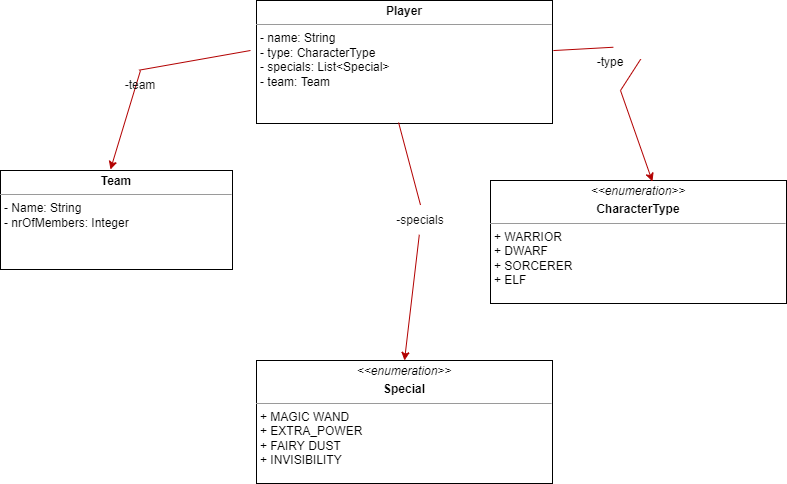

The diagram above was exported from draw.io. Its source (the exported page's mxGraphModel, read from the mxfile embedded in the PNG):
<mxGraphModel dx="943" dy="367" grid="1" gridSize="10" guides="1" tooltips="1" connect="1" arrows="1" fold="1" page="1" pageScale="1" pageWidth="827" pageHeight="1169" background="#ffffff" math="0" shadow="0">
  <root>
    <mxCell id="WIyWlLk6GJQsqaUBKTNV-0" />
    <mxCell id="WIyWlLk6GJQsqaUBKTNV-1" parent="WIyWlLk6GJQsqaUBKTNV-0" />
    <mxCell id="1" value="&lt;p style=&quot;margin: 0px ; margin-top: 4px ; text-align: center&quot;&gt;&lt;b&gt;Team&lt;/b&gt;&lt;/p&gt;&lt;hr size=&quot;1&quot;&gt;&lt;p style=&quot;margin: 0px ; margin-left: 4px&quot;&gt;&lt;/p&gt;&lt;p style=&quot;margin: 0px ; margin-left: 4px&quot;&gt;- Name: String&lt;/p&gt;&lt;p style=&quot;margin: 0px ; margin-left: 4px&quot;&gt;- nrOfMembers: Integer&lt;/p&gt;" style="verticalAlign=top;align=left;overflow=fill;fontSize=12;fontFamily=Helvetica;html=1;" parent="WIyWlLk6GJQsqaUBKTNV-1" vertex="1">
      <mxGeometry x="10" y="190" width="232" height="99" as="geometry" />
    </mxCell>
    <mxCell id="8" value="&lt;p style=&quot;margin: 0px ; margin-top: 4px ; text-align: center&quot;&gt;&lt;i&gt;&amp;lt;&amp;lt;enumeration&amp;gt;&amp;gt;&lt;/i&gt;&lt;/p&gt;&lt;p style=&quot;margin: 0px ; margin-top: 4px ; text-align: center&quot;&gt;&lt;b&gt;Special&lt;/b&gt;&lt;/p&gt;&lt;hr size=&quot;1&quot;&gt;&lt;p style=&quot;margin: 0px ; margin-left: 4px&quot;&gt;&lt;/p&gt;&lt;p style=&quot;margin: 0px ; margin-left: 4px&quot;&gt;&lt;/p&gt;&lt;p style=&quot;margin: 0px ; margin-left: 4px&quot;&gt;&lt;span&gt;+ MAGIC WAND&lt;/span&gt;&lt;br&gt;&lt;/p&gt;&lt;p style=&quot;margin: 0px ; margin-left: 4px&quot;&gt;&lt;span&gt;+ EXTRA_POWER&lt;/span&gt;&lt;/p&gt;&lt;p style=&quot;margin: 0px ; margin-left: 4px&quot;&gt;+ FAIRY DUST&lt;/p&gt;&lt;p style=&quot;margin: 0px ; margin-left: 4px&quot;&gt;+ INVISIBILITY&lt;/p&gt;&lt;p style=&quot;margin: 0px ; margin-left: 4px&quot;&gt;&lt;br&gt;&lt;/p&gt;" style="verticalAlign=top;align=left;overflow=fill;fontSize=12;fontFamily=Helvetica;html=1;" parent="WIyWlLk6GJQsqaUBKTNV-1" vertex="1">
      <mxGeometry x="266" y="380" width="296" height="123" as="geometry" />
    </mxCell>
    <mxCell id="17" value="&lt;p style=&quot;margin: 0px ; margin-top: 4px ; text-align: center&quot;&gt;&lt;b style=&quot;background-color: initial;&quot;&gt;Player&lt;/b&gt;&lt;br&gt;&lt;/p&gt;&lt;hr size=&quot;1&quot;&gt;&lt;p style=&quot;margin: 0px ; margin-left: 4px&quot;&gt;&lt;/p&gt;&lt;p style=&quot;margin: 0px ; margin-left: 4px&quot;&gt;&lt;/p&gt;&lt;p style=&quot;margin: 0px ; margin-left: 4px&quot;&gt;- name: String&lt;/p&gt;&lt;p style=&quot;margin: 0px ; margin-left: 4px&quot;&gt;- type: CharacterType&lt;/p&gt;&lt;p style=&quot;margin: 0px ; margin-left: 4px&quot;&gt;- specials: List&amp;lt;Special&amp;gt;&lt;/p&gt;&lt;p style=&quot;margin: 0px ; margin-left: 4px&quot;&gt;- team: Team&lt;/p&gt;" style="verticalAlign=top;align=left;overflow=fill;fontSize=12;fontFamily=Helvetica;html=1;" vertex="1" parent="WIyWlLk6GJQsqaUBKTNV-1">
      <mxGeometry x="266" y="20" width="296" height="123" as="geometry" />
    </mxCell>
    <mxCell id="19" value="&lt;p style=&quot;margin: 0px ; margin-top: 4px ; text-align: center&quot;&gt;&lt;i&gt;&amp;lt;&amp;lt;enumeration&amp;gt;&amp;gt;&lt;/i&gt;&lt;/p&gt;&lt;p style=&quot;margin: 0px ; margin-top: 4px ; text-align: center&quot;&gt;&lt;b&gt;CharacterType&lt;/b&gt;&lt;/p&gt;&lt;hr size=&quot;1&quot;&gt;&lt;p style=&quot;margin: 0px ; margin-left: 4px&quot;&gt;&lt;/p&gt;&lt;p style=&quot;margin: 0px ; margin-left: 4px&quot;&gt;&lt;/p&gt;&lt;p style=&quot;margin: 0px ; margin-left: 4px&quot;&gt;+ WARRIOR&lt;/p&gt;&lt;p style=&quot;margin: 0px ; margin-left: 4px&quot;&gt;+ DWARF&lt;/p&gt;&lt;p style=&quot;margin: 0px ; margin-left: 4px&quot;&gt;+ SORCERER&lt;/p&gt;&lt;p style=&quot;margin: 0px ; margin-left: 4px&quot;&gt;+ ELF&lt;/p&gt;&lt;p style=&quot;margin: 0px ; margin-left: 4px&quot;&gt;&lt;br&gt;&lt;/p&gt;" style="verticalAlign=top;align=left;overflow=fill;fontSize=12;fontFamily=Helvetica;html=1;" vertex="1" parent="WIyWlLk6GJQsqaUBKTNV-1">
      <mxGeometry x="500" y="200" width="296" height="123" as="geometry" />
    </mxCell>
    <mxCell id="23" value="" style="endArrow=classic;html=1;rounded=0;entryX=0.474;entryY=-0.01;entryDx=0;entryDy=0;entryPerimeter=0;startArrow=none;fillColor=#e51400;strokeColor=#B20000;" edge="1" parent="WIyWlLk6GJQsqaUBKTNV-1" source="24" target="1">
      <mxGeometry width="50" height="50" relative="1" as="geometry">
        <mxPoint x="260" y="70" as="sourcePoint" />
        <mxPoint x="510" y="340" as="targetPoint" />
        <Array as="points">
          <mxPoint x="150" y="90" />
        </Array>
      </mxGeometry>
    </mxCell>
    <mxCell id="25" value="" style="endArrow=classic;html=1;rounded=0;entryX=0.547;entryY=0.008;entryDx=0;entryDy=0;entryPerimeter=0;exitX=1.003;exitY=0.407;exitDx=0;exitDy=0;exitPerimeter=0;startArrow=none;fillColor=#e51400;strokeColor=#B20000;" edge="1" parent="WIyWlLk6GJQsqaUBKTNV-1" source="26" target="19">
      <mxGeometry width="50" height="50" relative="1" as="geometry">
        <mxPoint x="460" y="390" as="sourcePoint" />
        <mxPoint x="510" y="340" as="targetPoint" />
        <Array as="points">
          <mxPoint x="630" y="110" />
        </Array>
      </mxGeometry>
    </mxCell>
    <mxCell id="27" value="" style="endArrow=classic;html=1;rounded=0;exitX=0.48;exitY=0.992;exitDx=0;exitDy=0;exitPerimeter=0;entryX=0.5;entryY=0;entryDx=0;entryDy=0;startArrow=none;fillColor=#e51400;strokeColor=#B20000;" edge="1" parent="WIyWlLk6GJQsqaUBKTNV-1" source="28" target="8">
      <mxGeometry width="50" height="50" relative="1" as="geometry">
        <mxPoint x="460" y="270" as="sourcePoint" />
        <mxPoint x="510" y="220" as="targetPoint" />
      </mxGeometry>
    </mxCell>
    <mxCell id="24" value="-team" style="text;html=1;strokeColor=none;fillColor=none;align=center;verticalAlign=middle;whiteSpace=wrap;rounded=0;fontColor=#0F0F0F;" vertex="1" parent="WIyWlLk6GJQsqaUBKTNV-1">
      <mxGeometry x="120" y="90" width="60" height="30" as="geometry" />
    </mxCell>
    <mxCell id="29" value="" style="endArrow=none;html=1;rounded=0;entryX=0.474;entryY=-0.01;entryDx=0;entryDy=0;entryPerimeter=0;fontColor=#0F0F0F;fillColor=#e51400;strokeColor=#B20000;" edge="1" parent="WIyWlLk6GJQsqaUBKTNV-1" target="24">
      <mxGeometry width="50" height="50" relative="1" as="geometry">
        <mxPoint x="260" y="70" as="sourcePoint" />
        <mxPoint x="119.96800000000007" y="189.01" as="targetPoint" />
        <Array as="points" />
      </mxGeometry>
    </mxCell>
    <mxCell id="28" value="-specials" style="text;html=1;strokeColor=none;fillColor=none;align=center;verticalAlign=middle;whiteSpace=wrap;rounded=0;fontColor=#0F0F0F;" vertex="1" parent="WIyWlLk6GJQsqaUBKTNV-1">
      <mxGeometry x="400" y="224.5" width="60" height="30" as="geometry" />
    </mxCell>
    <mxCell id="30" value="" style="endArrow=none;html=1;rounded=0;exitX=0.48;exitY=0.992;exitDx=0;exitDy=0;exitPerimeter=0;entryX=0.5;entryY=0;entryDx=0;entryDy=0;fillColor=#e51400;strokeColor=#B20000;" edge="1" parent="WIyWlLk6GJQsqaUBKTNV-1" source="17" target="28">
      <mxGeometry width="50" height="50" relative="1" as="geometry">
        <mxPoint x="408.0799999999999" y="142.01599999999996" as="sourcePoint" />
        <mxPoint x="414" y="380" as="targetPoint" />
      </mxGeometry>
    </mxCell>
    <mxCell id="26" value="-type" style="text;html=1;strokeColor=none;fillColor=none;align=center;verticalAlign=middle;whiteSpace=wrap;rounded=0;fontColor=#000000;" vertex="1" parent="WIyWlLk6GJQsqaUBKTNV-1">
      <mxGeometry x="590" y="66.5" width="60" height="30" as="geometry" />
    </mxCell>
    <mxCell id="31" value="" style="endArrow=none;html=1;rounded=0;entryX=0.547;entryY=0.008;entryDx=0;entryDy=0;entryPerimeter=0;exitX=1.003;exitY=0.407;exitDx=0;exitDy=0;exitPerimeter=0;fillColor=#e51400;strokeColor=#B20000;" edge="1" parent="WIyWlLk6GJQsqaUBKTNV-1" source="17" target="26">
      <mxGeometry width="50" height="50" relative="1" as="geometry">
        <mxPoint x="562.8879999999999" y="70.06100000000004" as="sourcePoint" />
        <mxPoint x="661.912" y="200.98400000000004" as="targetPoint" />
        <Array as="points" />
      </mxGeometry>
    </mxCell>
  </root>
</mxGraphModel>